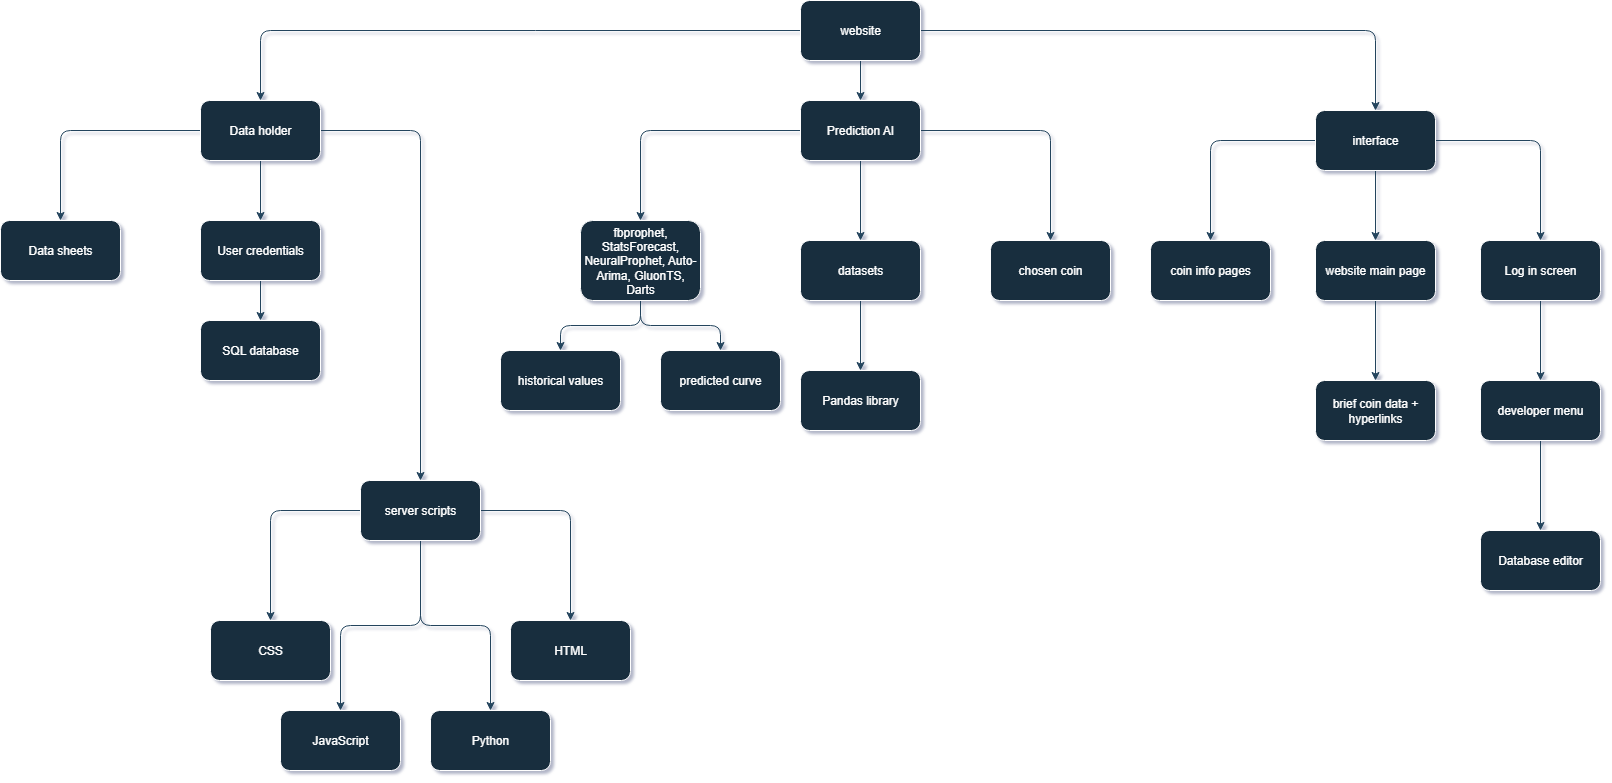

The diagram above was exported from draw.io. Its source (the exported page's mxGraphModel, read from the mxfile embedded in the PNG):
<mxGraphModel dx="2876" dy="1123" grid="1" gridSize="10" guides="1" tooltips="1" connect="1" arrows="1" fold="1" page="1" pageScale="1" pageWidth="850" pageHeight="1100" math="0" shadow="0" adaptiveColors="simple">
  <root>
    <mxCell id="0" />
    <mxCell id="1" parent="0" />
    <mxCell id="UeW1R2y8YKkFoGvhBMDJ-55" value="" style="edgeStyle=orthogonalEdgeStyle;rounded=1;orthogonalLoop=1;jettySize=auto;html=1;strokeColor=#23445D;" edge="1" parent="1" source="UeW1R2y8YKkFoGvhBMDJ-2" target="UeW1R2y8YKkFoGvhBMDJ-54">
      <mxGeometry relative="1" as="geometry" />
    </mxCell>
    <mxCell id="UeW1R2y8YKkFoGvhBMDJ-58" style="edgeStyle=orthogonalEdgeStyle;rounded=1;orthogonalLoop=1;jettySize=auto;html=1;entryX=0.5;entryY=0;entryDx=0;entryDy=0;strokeColor=#23445D;" edge="1" parent="1" source="UeW1R2y8YKkFoGvhBMDJ-2" target="UeW1R2y8YKkFoGvhBMDJ-57">
      <mxGeometry relative="1" as="geometry" />
    </mxCell>
    <mxCell id="UeW1R2y8YKkFoGvhBMDJ-59" style="edgeStyle=orthogonalEdgeStyle;rounded=1;orthogonalLoop=1;jettySize=auto;html=1;strokeColor=#23445D;entryX=0.5;entryY=0;entryDx=0;entryDy=0;" edge="1" parent="1" source="UeW1R2y8YKkFoGvhBMDJ-2" target="UeW1R2y8YKkFoGvhBMDJ-60">
      <mxGeometry relative="1" as="geometry">
        <mxPoint x="470" y="280" as="targetPoint" />
      </mxGeometry>
    </mxCell>
    <mxCell id="UeW1R2y8YKkFoGvhBMDJ-2" value="Prediction AI" style="rounded=1;whiteSpace=wrap;html=1;labelBackgroundColor=none;fillColor=#182E3E;strokeColor=#FFFFFF;fontColor=#FFFFFF;" vertex="1" parent="1">
      <mxGeometry x="230" y="120" width="120" height="60" as="geometry" />
    </mxCell>
    <mxCell id="UeW1R2y8YKkFoGvhBMDJ-12" style="edgeStyle=orthogonalEdgeStyle;rounded=1;orthogonalLoop=1;jettySize=auto;html=1;entryX=0.5;entryY=0;entryDx=0;entryDy=0;labelBackgroundColor=none;strokeColor=#23445D;fontColor=default;" edge="1" parent="1" source="UeW1R2y8YKkFoGvhBMDJ-15" target="UeW1R2y8YKkFoGvhBMDJ-2">
      <mxGeometry relative="1" as="geometry" />
    </mxCell>
    <mxCell id="UeW1R2y8YKkFoGvhBMDJ-13" style="edgeStyle=orthogonalEdgeStyle;rounded=1;orthogonalLoop=1;jettySize=auto;html=1;entryX=0.5;entryY=0;entryDx=0;entryDy=0;labelBackgroundColor=none;strokeColor=#23445D;fontColor=default;" edge="1" parent="1" source="UeW1R2y8YKkFoGvhBMDJ-15" target="UeW1R2y8YKkFoGvhBMDJ-17">
      <mxGeometry relative="1" as="geometry" />
    </mxCell>
    <mxCell id="UeW1R2y8YKkFoGvhBMDJ-14" style="edgeStyle=orthogonalEdgeStyle;rounded=1;orthogonalLoop=1;jettySize=auto;html=1;entryX=0.5;entryY=0;entryDx=0;entryDy=0;labelBackgroundColor=none;strokeColor=#23445D;fontColor=default;" edge="1" parent="1" source="UeW1R2y8YKkFoGvhBMDJ-15" target="UeW1R2y8YKkFoGvhBMDJ-35">
      <mxGeometry relative="1" as="geometry">
        <mxPoint x="-280" y="110" as="targetPoint" />
      </mxGeometry>
    </mxCell>
    <mxCell id="UeW1R2y8YKkFoGvhBMDJ-15" value="website" style="rounded=1;whiteSpace=wrap;html=1;labelBackgroundColor=none;fillColor=#182E3E;strokeColor=#FFFFFF;fontColor=#FFFFFF;" vertex="1" parent="1">
      <mxGeometry x="230" y="20" width="120" height="60" as="geometry" />
    </mxCell>
    <mxCell id="UeW1R2y8YKkFoGvhBMDJ-16" style="edgeStyle=orthogonalEdgeStyle;rounded=1;orthogonalLoop=1;jettySize=auto;html=1;labelBackgroundColor=none;strokeColor=#23445D;fontColor=default;" edge="1" parent="1" source="UeW1R2y8YKkFoGvhBMDJ-17" target="UeW1R2y8YKkFoGvhBMDJ-19">
      <mxGeometry relative="1" as="geometry" />
    </mxCell>
    <mxCell id="UeW1R2y8YKkFoGvhBMDJ-44" style="edgeStyle=orthogonalEdgeStyle;rounded=1;orthogonalLoop=1;jettySize=auto;html=1;strokeColor=#23445D;curved=0;entryX=0.5;entryY=0;entryDx=0;entryDy=0;" edge="1" parent="1" source="UeW1R2y8YKkFoGvhBMDJ-17" target="UeW1R2y8YKkFoGvhBMDJ-45">
      <mxGeometry relative="1" as="geometry">
        <mxPoint x="985" y="290" as="targetPoint" />
      </mxGeometry>
    </mxCell>
    <mxCell id="UeW1R2y8YKkFoGvhBMDJ-48" style="edgeStyle=orthogonalEdgeStyle;rounded=1;orthogonalLoop=1;jettySize=auto;html=1;strokeColor=#23445D;entryX=0.5;entryY=0;entryDx=0;entryDy=0;" edge="1" parent="1" source="UeW1R2y8YKkFoGvhBMDJ-17" target="UeW1R2y8YKkFoGvhBMDJ-49">
      <mxGeometry relative="1" as="geometry">
        <mxPoint x="635" y="290" as="targetPoint" />
      </mxGeometry>
    </mxCell>
    <mxCell id="UeW1R2y8YKkFoGvhBMDJ-17" value="interface" style="rounded=1;whiteSpace=wrap;html=1;labelBackgroundColor=none;fillColor=#182E3E;strokeColor=#FFFFFF;fontColor=#FFFFFF;" vertex="1" parent="1">
      <mxGeometry x="745" y="130" width="120" height="60" as="geometry" />
    </mxCell>
    <mxCell id="UeW1R2y8YKkFoGvhBMDJ-53" value="" style="edgeStyle=orthogonalEdgeStyle;rounded=1;orthogonalLoop=1;jettySize=auto;html=1;strokeColor=#23445D;" edge="1" parent="1" source="UeW1R2y8YKkFoGvhBMDJ-19" target="UeW1R2y8YKkFoGvhBMDJ-52">
      <mxGeometry relative="1" as="geometry" />
    </mxCell>
    <mxCell id="UeW1R2y8YKkFoGvhBMDJ-19" value="website main page" style="rounded=1;whiteSpace=wrap;html=1;labelBackgroundColor=none;fillColor=#182E3E;strokeColor=#FFFFFF;fontColor=#FFFFFF;" vertex="1" parent="1">
      <mxGeometry x="745" y="260" width="120" height="60" as="geometry" />
    </mxCell>
    <mxCell id="UeW1R2y8YKkFoGvhBMDJ-71" value="" style="edgeStyle=orthogonalEdgeStyle;rounded=1;orthogonalLoop=1;jettySize=auto;html=1;strokeColor=#23445D;" edge="1" parent="1" source="UeW1R2y8YKkFoGvhBMDJ-35" target="UeW1R2y8YKkFoGvhBMDJ-70">
      <mxGeometry relative="1" as="geometry" />
    </mxCell>
    <mxCell id="UeW1R2y8YKkFoGvhBMDJ-73" value="" style="edgeStyle=orthogonalEdgeStyle;rounded=1;orthogonalLoop=1;jettySize=auto;html=1;strokeColor=#23445D;" edge="1" parent="1" source="UeW1R2y8YKkFoGvhBMDJ-35" target="UeW1R2y8YKkFoGvhBMDJ-72">
      <mxGeometry relative="1" as="geometry" />
    </mxCell>
    <mxCell id="UeW1R2y8YKkFoGvhBMDJ-75" value="" style="edgeStyle=orthogonalEdgeStyle;rounded=1;orthogonalLoop=1;jettySize=auto;html=1;strokeColor=#23445D;" edge="1" parent="1" source="UeW1R2y8YKkFoGvhBMDJ-35" target="UeW1R2y8YKkFoGvhBMDJ-74">
      <mxGeometry relative="1" as="geometry" />
    </mxCell>
    <mxCell id="UeW1R2y8YKkFoGvhBMDJ-35" value="Data holder" style="rounded=1;whiteSpace=wrap;html=1;labelBackgroundColor=none;fillColor=#182E3E;strokeColor=#FFFFFF;fontColor=#FFFFFF;" vertex="1" parent="1">
      <mxGeometry x="-370" y="120" width="120" height="60" as="geometry" />
    </mxCell>
    <mxCell id="UeW1R2y8YKkFoGvhBMDJ-47" value="" style="edgeStyle=orthogonalEdgeStyle;rounded=1;orthogonalLoop=1;jettySize=auto;html=1;strokeColor=#23445D;" edge="1" parent="1" source="UeW1R2y8YKkFoGvhBMDJ-45" target="UeW1R2y8YKkFoGvhBMDJ-46">
      <mxGeometry relative="1" as="geometry" />
    </mxCell>
    <mxCell id="UeW1R2y8YKkFoGvhBMDJ-45" value="Log in screen" style="rounded=1;whiteSpace=wrap;html=1;strokeColor=#FFFFFF;fontColor=#FFFFFF;fillColor=#182E3E;" vertex="1" parent="1">
      <mxGeometry x="910" y="260" width="120" height="60" as="geometry" />
    </mxCell>
    <mxCell id="UeW1R2y8YKkFoGvhBMDJ-51" value="" style="edgeStyle=orthogonalEdgeStyle;rounded=1;orthogonalLoop=1;jettySize=auto;html=1;strokeColor=#23445D;" edge="1" parent="1" source="UeW1R2y8YKkFoGvhBMDJ-46" target="UeW1R2y8YKkFoGvhBMDJ-50">
      <mxGeometry relative="1" as="geometry" />
    </mxCell>
    <mxCell id="UeW1R2y8YKkFoGvhBMDJ-46" value="developer menu" style="whiteSpace=wrap;html=1;fillColor=#182E3E;strokeColor=#FFFFFF;fontColor=#FFFFFF;rounded=1;" vertex="1" parent="1">
      <mxGeometry x="910" y="400" width="120" height="60" as="geometry" />
    </mxCell>
    <mxCell id="UeW1R2y8YKkFoGvhBMDJ-49" value="coin info pages" style="rounded=1;whiteSpace=wrap;html=1;strokeColor=#FFFFFF;fontColor=#FFFFFF;fillColor=#182E3E;" vertex="1" parent="1">
      <mxGeometry x="580" y="260" width="120" height="60" as="geometry" />
    </mxCell>
    <mxCell id="UeW1R2y8YKkFoGvhBMDJ-50" value="Database editor" style="whiteSpace=wrap;html=1;fillColor=#182E3E;strokeColor=#FFFFFF;fontColor=#FFFFFF;rounded=1;" vertex="1" parent="1">
      <mxGeometry x="910" y="550" width="120" height="60" as="geometry" />
    </mxCell>
    <mxCell id="UeW1R2y8YKkFoGvhBMDJ-52" value="brief coin data + hyperlinks" style="whiteSpace=wrap;html=1;fillColor=#182E3E;strokeColor=#FFFFFF;fontColor=#FFFFFF;rounded=1;labelBackgroundColor=none;" vertex="1" parent="1">
      <mxGeometry x="745" y="400" width="120" height="60" as="geometry" />
    </mxCell>
    <mxCell id="UeW1R2y8YKkFoGvhBMDJ-64" value="" style="edgeStyle=orthogonalEdgeStyle;rounded=1;orthogonalLoop=1;jettySize=auto;html=1;strokeColor=#23445D;" edge="1" parent="1" source="UeW1R2y8YKkFoGvhBMDJ-54" target="UeW1R2y8YKkFoGvhBMDJ-63">
      <mxGeometry relative="1" as="geometry" />
    </mxCell>
    <mxCell id="UeW1R2y8YKkFoGvhBMDJ-54" value="datasets" style="whiteSpace=wrap;html=1;fillColor=#182E3E;strokeColor=#FFFFFF;fontColor=#FFFFFF;rounded=1;labelBackgroundColor=none;" vertex="1" parent="1">
      <mxGeometry x="230" y="260" width="120" height="60" as="geometry" />
    </mxCell>
    <mxCell id="UeW1R2y8YKkFoGvhBMDJ-66" style="edgeStyle=orthogonalEdgeStyle;rounded=1;orthogonalLoop=1;jettySize=auto;html=1;entryX=0.5;entryY=0;entryDx=0;entryDy=0;strokeColor=#23445D;" edge="1" parent="1" source="UeW1R2y8YKkFoGvhBMDJ-57" target="UeW1R2y8YKkFoGvhBMDJ-65">
      <mxGeometry relative="1" as="geometry" />
    </mxCell>
    <mxCell id="UeW1R2y8YKkFoGvhBMDJ-68" value="" style="edgeStyle=orthogonalEdgeStyle;rounded=1;orthogonalLoop=1;jettySize=auto;html=1;strokeColor=#23445D;" edge="1" parent="1" source="UeW1R2y8YKkFoGvhBMDJ-57" target="UeW1R2y8YKkFoGvhBMDJ-67">
      <mxGeometry relative="1" as="geometry" />
    </mxCell>
    <mxCell id="UeW1R2y8YKkFoGvhBMDJ-57" value="fbprophet, StatsForecast, NeuralProphet, Auto-Arima, GluonTS, Darts" style="rounded=1;whiteSpace=wrap;html=1;strokeColor=#FFFFFF;fontColor=#FFFFFF;fillColor=#182E3E;" vertex="1" parent="1">
      <mxGeometry x="10" y="240" width="120" height="80" as="geometry" />
    </mxCell>
    <mxCell id="UeW1R2y8YKkFoGvhBMDJ-60" value="chosen coin" style="rounded=1;whiteSpace=wrap;html=1;strokeColor=#FFFFFF;fontColor=#FFFFFF;fillColor=#182E3E;" vertex="1" parent="1">
      <mxGeometry x="420" y="260" width="120" height="60" as="geometry" />
    </mxCell>
    <mxCell id="UeW1R2y8YKkFoGvhBMDJ-63" value="Pandas library" style="whiteSpace=wrap;html=1;fillColor=#182E3E;strokeColor=#FFFFFF;fontColor=#FFFFFF;rounded=1;labelBackgroundColor=none;" vertex="1" parent="1">
      <mxGeometry x="230" y="390" width="120" height="60" as="geometry" />
    </mxCell>
    <mxCell id="UeW1R2y8YKkFoGvhBMDJ-65" value="historical values" style="rounded=1;whiteSpace=wrap;html=1;strokeColor=#FFFFFF;fontColor=#FFFFFF;fillColor=#182E3E;" vertex="1" parent="1">
      <mxGeometry x="-70" y="370" width="120" height="60" as="geometry" />
    </mxCell>
    <mxCell id="UeW1R2y8YKkFoGvhBMDJ-67" value="predicted curve" style="whiteSpace=wrap;html=1;fillColor=#182E3E;strokeColor=#FFFFFF;fontColor=#FFFFFF;rounded=1;" vertex="1" parent="1">
      <mxGeometry x="90" y="370" width="120" height="60" as="geometry" />
    </mxCell>
    <mxCell id="UeW1R2y8YKkFoGvhBMDJ-70" value="Data sheets" style="whiteSpace=wrap;html=1;fillColor=#182E3E;strokeColor=#FFFFFF;fontColor=#FFFFFF;rounded=1;labelBackgroundColor=none;" vertex="1" parent="1">
      <mxGeometry x="-570" y="240" width="120" height="60" as="geometry" />
    </mxCell>
    <mxCell id="UeW1R2y8YKkFoGvhBMDJ-77" value="" style="edgeStyle=orthogonalEdgeStyle;rounded=1;orthogonalLoop=1;jettySize=auto;html=1;strokeColor=#23445D;" edge="1" parent="1" source="UeW1R2y8YKkFoGvhBMDJ-72" target="UeW1R2y8YKkFoGvhBMDJ-76">
      <mxGeometry relative="1" as="geometry" />
    </mxCell>
    <mxCell id="UeW1R2y8YKkFoGvhBMDJ-72" value="User credentials" style="whiteSpace=wrap;html=1;fillColor=#182E3E;strokeColor=#FFFFFF;fontColor=#FFFFFF;rounded=1;labelBackgroundColor=none;" vertex="1" parent="1">
      <mxGeometry x="-370" y="240" width="120" height="60" as="geometry" />
    </mxCell>
    <mxCell id="UeW1R2y8YKkFoGvhBMDJ-79" value="" style="edgeStyle=orthogonalEdgeStyle;rounded=1;orthogonalLoop=1;jettySize=auto;html=1;strokeColor=#23445D;" edge="1" parent="1" source="UeW1R2y8YKkFoGvhBMDJ-74" target="UeW1R2y8YKkFoGvhBMDJ-78">
      <mxGeometry relative="1" as="geometry" />
    </mxCell>
    <mxCell id="UeW1R2y8YKkFoGvhBMDJ-81" value="" style="edgeStyle=orthogonalEdgeStyle;rounded=1;orthogonalLoop=1;jettySize=auto;html=1;strokeColor=#23445D;" edge="1" parent="1" source="UeW1R2y8YKkFoGvhBMDJ-74" target="UeW1R2y8YKkFoGvhBMDJ-80">
      <mxGeometry relative="1" as="geometry" />
    </mxCell>
    <mxCell id="UeW1R2y8YKkFoGvhBMDJ-83" value="" style="edgeStyle=orthogonalEdgeStyle;rounded=1;orthogonalLoop=1;jettySize=auto;html=1;strokeColor=#23445D;" edge="1" parent="1" source="UeW1R2y8YKkFoGvhBMDJ-74" target="UeW1R2y8YKkFoGvhBMDJ-82">
      <mxGeometry relative="1" as="geometry" />
    </mxCell>
    <mxCell id="UeW1R2y8YKkFoGvhBMDJ-85" value="" style="edgeStyle=orthogonalEdgeStyle;rounded=1;orthogonalLoop=1;jettySize=auto;html=1;strokeColor=#23445D;" edge="1" parent="1" source="UeW1R2y8YKkFoGvhBMDJ-74" target="UeW1R2y8YKkFoGvhBMDJ-84">
      <mxGeometry relative="1" as="geometry" />
    </mxCell>
    <mxCell id="UeW1R2y8YKkFoGvhBMDJ-74" value="server scripts" style="whiteSpace=wrap;html=1;fillColor=#182E3E;strokeColor=#FFFFFF;fontColor=#FFFFFF;rounded=1;labelBackgroundColor=none;" vertex="1" parent="1">
      <mxGeometry x="-210" y="500" width="120" height="60" as="geometry" />
    </mxCell>
    <mxCell id="UeW1R2y8YKkFoGvhBMDJ-76" value="SQL database" style="whiteSpace=wrap;html=1;fillColor=#182E3E;strokeColor=#FFFFFF;fontColor=#FFFFFF;rounded=1;labelBackgroundColor=none;" vertex="1" parent="1">
      <mxGeometry x="-370" y="340" width="120" height="60" as="geometry" />
    </mxCell>
    <mxCell id="UeW1R2y8YKkFoGvhBMDJ-78" value="Python" style="whiteSpace=wrap;html=1;fillColor=#182E3E;strokeColor=#FFFFFF;fontColor=#FFFFFF;rounded=1;labelBackgroundColor=none;" vertex="1" parent="1">
      <mxGeometry x="-140" y="730" width="120" height="60" as="geometry" />
    </mxCell>
    <mxCell id="UeW1R2y8YKkFoGvhBMDJ-80" value="HTML" style="whiteSpace=wrap;html=1;fillColor=#182E3E;strokeColor=#FFFFFF;fontColor=#FFFFFF;rounded=1;labelBackgroundColor=none;" vertex="1" parent="1">
      <mxGeometry x="-60" y="640" width="120" height="60" as="geometry" />
    </mxCell>
    <mxCell id="UeW1R2y8YKkFoGvhBMDJ-82" value="CSS" style="whiteSpace=wrap;html=1;fillColor=#182E3E;strokeColor=#FFFFFF;fontColor=#FFFFFF;rounded=1;labelBackgroundColor=none;" vertex="1" parent="1">
      <mxGeometry x="-360" y="640" width="120" height="60" as="geometry" />
    </mxCell>
    <mxCell id="UeW1R2y8YKkFoGvhBMDJ-84" value="JavaScript" style="whiteSpace=wrap;html=1;fillColor=#182E3E;strokeColor=#FFFFFF;fontColor=#FFFFFF;rounded=1;labelBackgroundColor=none;" vertex="1" parent="1">
      <mxGeometry x="-290" y="730" width="120" height="60" as="geometry" />
    </mxCell>
  </root>
</mxGraphModel>